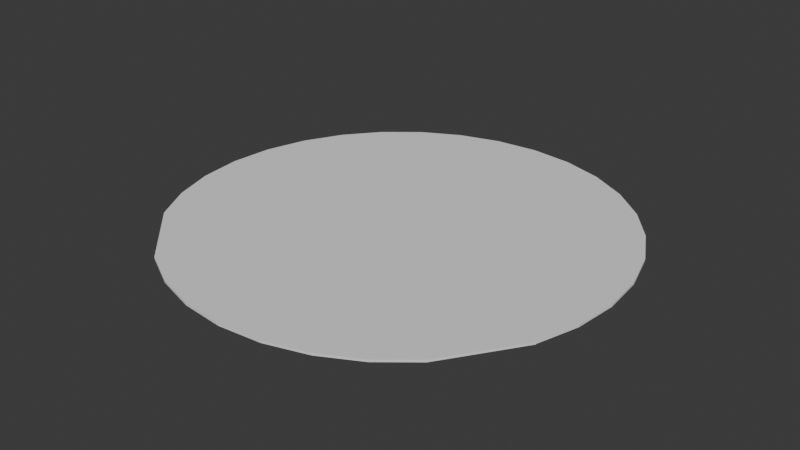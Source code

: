 # Source: tutor_land.blend  (saved by Blender 4.5.90; exported with 4.5.12 LTS)
import bpy
from mathutils import Matrix  # noqa: F401  (used for matrix-valued properties, if any)

bpy.ops.wm.read_factory_settings(use_empty=True)
scene = bpy.context.scene
scene.name = 'Scene'

# ---- world
world_world = bpy.data.worlds.new('World'); scene.world = world_world
world_world.use_nodes = True; world_world.node_tree.nodes.clear()
_N = world_world.node_tree.nodes; _L = world_world.node_tree.links
n0 = _N.new('ShaderNodeOutputWorld'); n0.name = 'World Output'; n0.location = (200, 100)
n1 = _N.new('ShaderNodeBackground'); n1.name = 'Background'; n1.location = (-200, 100)
n1.inputs[0].default_value = (0.05088, 0.05088, 0.05088, 1.0)
_L.new(n1.outputs[0], n0.inputs[0])
n0.is_active_output = True
world_world.color = (0.05088, 0.05088, 0.05088)
world_world.sun_shadow_jitter_overblur = 0.0

# ---- meshes
me_circle = bpy.data.meshes.new('Circle')
me_circle.from_pydata([(0.0, 1.0, 0.001309), (-0.1951, 0.9808, 0.001309), (-0.3827, 0.9239, 0.001309), (-0.5556, 0.8315, 0.001309), (-0.7071, 0.7071, 0.001309), (-0.8315, 0.5556, 0.001309), (-0.9239, 0.3827, 0.001309), (-0.9808, 0.1951, 0.001309), (-1.0, 0.0, 0.001309), (-0.9808, -0.1951, 0.001309), (-0.9239, -0.3827, 0.001309), (-0.8315, -0.5556, 0.001309), (-0.7071, -0.5549, 0.001309), (-0.5556, -0.8315, 0.001309), (-0.3827, -0.9239, 0.001309), (-0.1951, -0.9808, 0.001309), (0.0, -1.0, 0.001309), (0.1951, -0.9808, 0.001309), (0.3827, -0.9239, 0.001309), (0.5556, -0.8315, 0.001309), (0.7071, -0.7071, 0.001309), (0.8315, -0.354, 0.001309), (0.9239, -0.3827, 0.001309), (0.9808, -0.1951, 0.001309), (1.0, 0.0, 0.001309), (0.9808, 0.1951, 0.001309), (0.9239, 0.3827, 0.001309), (0.8315, 0.5556, 0.001309), (0.7071, 0.7071, 0.001309), (0.5556, 0.8315, 0.001309), (0.3827, 0.9239, 0.001309), (0.1951, 0.9808, 0.001309), (0.06218, -0.3936, 0.001309), (0.4468, -0.4413, 0.001309), (-0.3225, -0.517, 0.001309), (-0.303, -0.8066, 0.001309), (-0.0505, -0.8185, 0.001309), (0.202, -0.7569, 0.001309), (0.4546, -0.7616, 0.001309)], [], [(20, 38, 37, 36, 35, 13, 14, 15, 16, 17, 18, 19), (1, 2, 3, 4, 5, 6, 7, 8, 9, 10, 11, 12, 34, 32, 33, 21, 22, 23, 24, 25, 26, 27, 28, 29, 30, 31, 0)])
_uv = me_circle.uv_layers.new(name='UVMap')
_uv.uv.foreach_set('vector', [0.8947, 0.6014, 0.9087, 0.4797, 0.8947, 0.3608, 0.912, 0.2388, 0.8947, 0.1203, 0.8947, -1.969e-08, 0.9463, 0.07726, 0.9819, 0.1631, 1.0, 0.2542, 1.0, 0.3471, 0.9819, 0.4383, 0.9463, 0.5241, -2.014e-08, 0.4252, 0.01813, 0.3341, 0.05368, 0.2483, 0.1053, 0.171, 0.171, 0.1053, 0.2483, 0.05368, 0.3341, 0.01813, 0.4252, -9.357e-09, 0.5181, 4.917e-09, 0.6093, 0.01813, 0.6951, 0.05368, 0.7006, 0.1124, 0.7006, 0.2956, 0.6602, 0.4827, 0.7006, 0.6619, 0.6773, 0.8474, 0.6951, 0.8897, 0.6093, 0.9252, 0.5181, 0.9434, 0.4252, 0.9434, 0.3341, 0.9252, 0.2483, 0.8897, 0.171, 0.8381, 0.1053, 0.7724, 0.05368, 0.6951, 0.01813, 0.6093, -3.442e-08, 0.5181])
me_circle.update()
me_circle_002 = bpy.data.meshes.new('Circle.002')
me_circle_002.from_pydata([(-0.8315, -0.5556, -0.003256), (-0.7071, -0.5549, -0.003256), (-0.5556, -0.8315, -0.003256), (0.7071, -0.7071, -0.003256), (0.8315, -0.354, -0.003256), (0.06218, -0.3936, -0.003256), (0.4468, -0.4413, -0.003256), (-0.3225, -0.517, -0.003256), (-0.303, -0.8066, -0.003256), (-0.0505, -0.8185, -0.003256), (0.202, -0.7569, -0.003256), (0.4546, -0.7616, -0.003256), (0.9258, -0.384, -0.003256)], [], [(7, 1, 0, 2, 8, 9, 10, 11, 3, 4, 6, 5), (3, 12, 4)])
_uv = me_circle_002.uv_layers.new(name='UVMap')
_uv.uv.foreach_set('vector', [0.7383, 0.2418, 0.7357, 0.05861, 0.7294, 2.264e-08, 0.874, 0.1153, 0.8757, 0.2356, 0.8947, 0.3539, 0.8791, 0.4761, 0.8947, 0.5948, 0.8824, 0.7166, 0.7227, 0.7939, 0.7434, 0.6081, 0.7006, 0.4295, 0.8824, 0.7166, 0.7419, 0.8367, 0.7227, 0.7939])
me_circle_002.update()

# ---- objects
ob_base = bpy.data.objects.new('Base', me_circle)
ob_river = bpy.data.objects.new('river', me_circle_002)

# ---- transforms, parenting, visibility, modifiers, constraints
ob_base.location = (0.0, 0.0, 0.0)
_m = ob_base.modifiers.new('Solidify', 'SOLIDIFY')
ob_river.location = (0.0, 0.0, 0.004565)
_m = ob_river.modifiers.new('Solidify', 'SOLIDIFY')

# ---- collection membership
scene.collection.objects.link(ob_base)
scene.collection.objects.link(ob_river)

# ---- scene / render settings (as saved in the file)
scene.frame_start = 1; scene.frame_end = 250; scene.frame_set(1)
scene.render.engine = 'BLENDER_EEVEE_NEXT'
bpy.context.view_layer.update()

# ---- added for rendering (the .blend has no active camera and no usable light): camera, sun
cam_auto = bpy.data.cameras.new('AutoCamera')
cam_auto.lens = 50.0
cam_auto.sensor_width = 36.0
cam_auto.clip_end = 1000.0
ob_auto_camera = bpy.data.objects.new('AutoCamera', cam_auto)
scene.collection.objects.link(ob_auto_camera)
ob_auto_camera.location = (2.61695, -3.14034, 2.08987)
ob_auto_camera.rotation_euler = (1.09748, -7.21219e-08, 0.694738)
scene.camera = ob_auto_camera
light_auto_sun = bpy.data.lights.new('AutoSun', 'SUN')
light_auto_sun.energy = 3.0
light_auto_sun.angle = 0.0523599
ob_auto_sun = bpy.data.objects.new('AutoSun', light_auto_sun)
scene.collection.objects.link(ob_auto_sun)
ob_auto_sun.rotation_euler = (0.872665, 0.174533, 0.523599)
bpy.context.view_layer.update()
